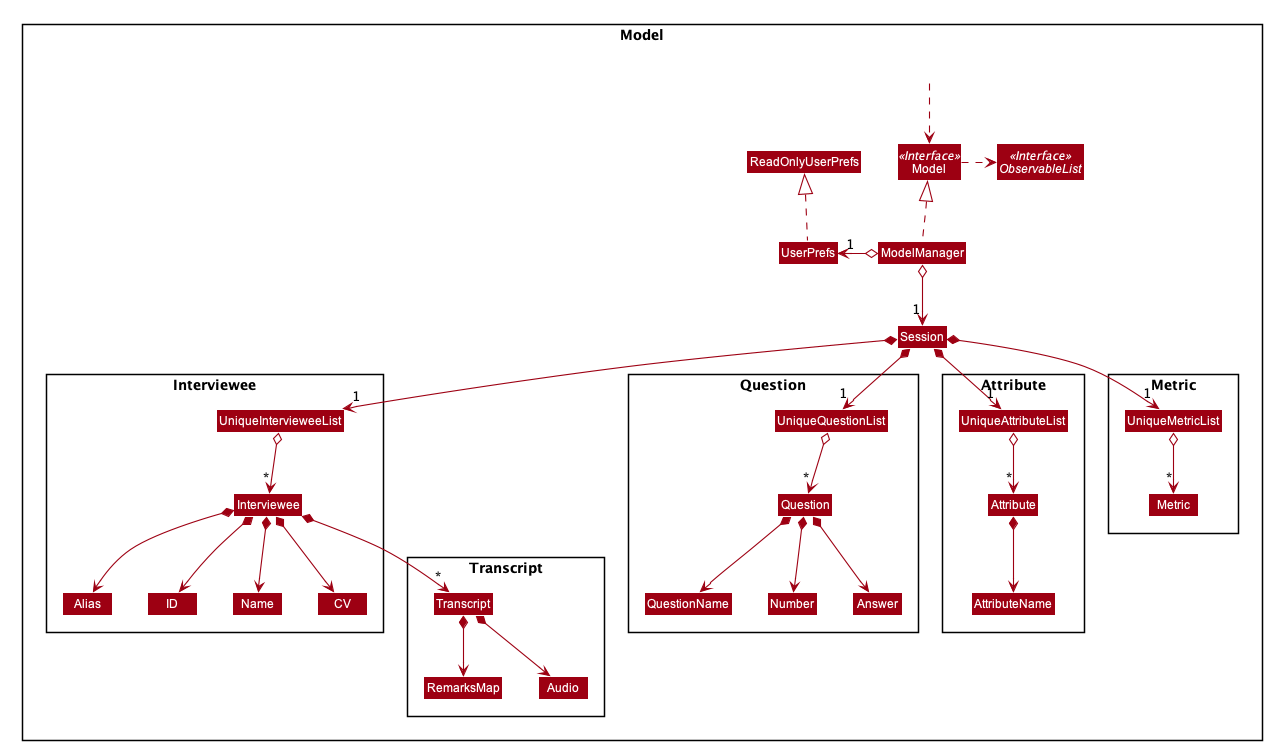

The diagram above was rendered by PlantUML. Its source (embedded in the PNG):
@startuml








skinparam BackgroundColor #FFFFFFF

skinparam Shadowing false

skinparam Class {
    FontColor #FFFFFF
    BorderThickness 1
    BorderColor #FFFFFF
    StereotypeFontColor #FFFFFF
    FontName Arial
}

skinparam Actor {
    BorderColor #000000
    Color #000000
    FontName Arial
}

skinparam Sequence {
    MessageAlign center
    BoxFontSize 15
    BoxPadding 0
    BoxFontColor #FFFFFF
    FontName Arial
}

skinparam Participant {
    FontColor #FFFFFFF
    Padding 20
}

skinparam MinClassWidth 50
skinparam ParticipantPadding 10
skinparam Shadowing false
skinparam DefaultTextAlignment center
skinparam packageStyle Rectangle

hide footbox
hide members
hide circle
skinparam arrowThickness 1.1
skinparam arrowColor #9D0012
skinparam classBackgroundColor #9D0012

Package Model <<Rectangle>>{
Interface Model <<Interface>>
Interface ObservableList <<Interface>>
Class Session
Class Model
Class ModelManager
Class UserPrefs
Class ReadOnlyUserPrefs

Package Interviewee {
Class Interviewee
Class Alias
Class ID
Class Name
Class CV
Class Transcript
Class UniqueIntervieweeList
}

Package Question {
Class Question
Class QuestionName
Class Number
Class Answer
Class UniqueQuestionList
}

Package Attribute {
Class Attribute
Class AttributeName
Class UniqueAttributeList
}

Package Metric {
Class UniqueMetricList
Class Metric
}

Package Transcript {
Class Transcript
Class RemarksMap
Class Audio
}

Class HiddenOutside #FFFFFF
HiddenOutside ..> Model

ModelManager .up.|> Model
Model .right.> ObservableList
ModelManager o--> "1" Session
ModelManager o-left-> "1" UserPrefs
UserPrefs .up.|> ReadOnlyUserPrefs

Session *--> "1" UniqueIntervieweeList
UniqueIntervieweeList o--> "*" Interviewee
Interviewee *--> Name
Interviewee *--> Alias
Interviewee *--> ID
Interviewee *--> CV
Interviewee *--> "*" Transcript
Transcript *--> RemarksMap
Transcript *--> Audio

Session *--> "1" UniqueAttributeList
UniqueAttributeList o--> "*" Attribute
Attribute *--> AttributeName

Session *--> "1" UniqueQuestionList
UniqueQuestionList o--> "*" Question
Question *--> QuestionName
Question *--> Number
Question *--> Answer

Session *--> "1" UniqueMetricList
UniqueMetricList o--> "*" Metric

@enduml